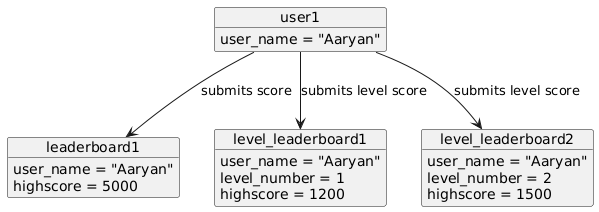

The diagram above was rendered by PlantUML. Its source (embedded in the PNG):
@startuml
object user1 {
  user_name = "Aaryan"
}

object leaderboard1 {
  user_name = "Aaryan"
  highscore = 5000
}

object level_leaderboard1 {
  user_name = "Aaryan"
  level_number = 1
  highscore = 1200
}

object level_leaderboard2 {
  user_name = "Aaryan"
  level_number = 2
  highscore = 1500
}

user1 --> leaderboard1 : "submits score"
user1 --> level_leaderboard1 : "submits level score"
user1 --> level_leaderboard2 : "submits level score"
@enduml